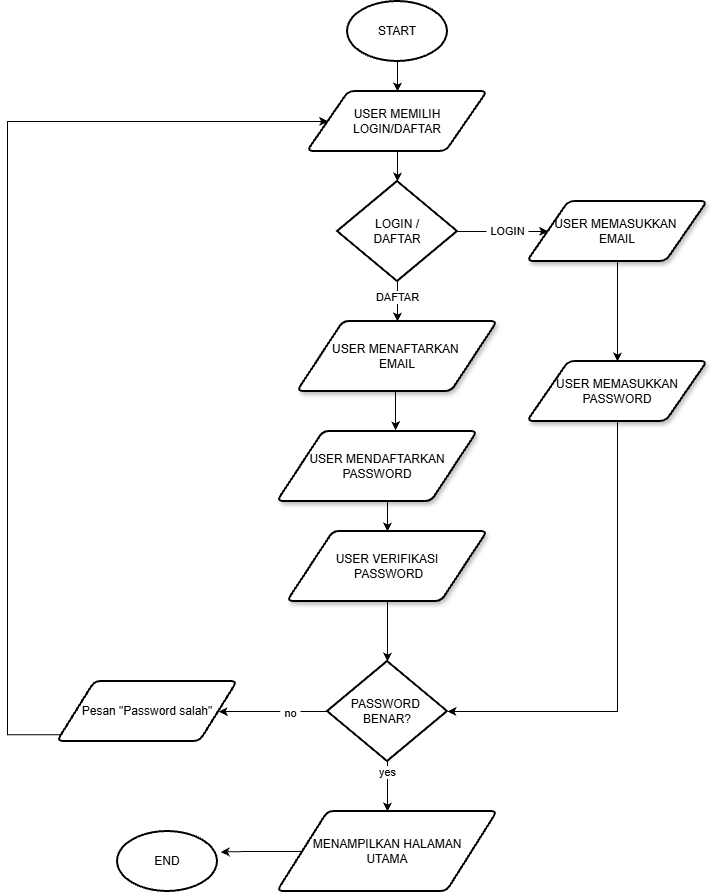

The diagram above was exported from draw.io. Its source (the exported page's mxGraphModel, read from the mxfile embedded in the PNG):
<mxGraphModel dx="1964" dy="1079" grid="1" gridSize="10" guides="1" tooltips="1" connect="1" arrows="1" fold="1" page="1" pageScale="1" pageWidth="850" pageHeight="1100" math="0" shadow="0">
  <root>
    <mxCell id="0" />
    <mxCell id="1" parent="0" />
    <mxCell id="K0knAEcrAMQ9umbBa2F6-3" edge="1" parent="1" source="K0knAEcrAMQ9umbBa2F6-1" style="edgeStyle=orthogonalEdgeStyle;rounded=0;orthogonalLoop=1;jettySize=auto;html=1;exitX=0.5;exitY=1;exitDx=0;exitDy=0;exitPerimeter=0;entryX=0.5;entryY=0;entryDx=0;entryDy=0;defaultLabelBackgroundColor=page;labelPadding=0 4;" target="K0knAEcrAMQ9umbBa2F6-2">
      <mxGeometry relative="1" as="geometry" />
    </mxCell>
    <mxCell id="K0knAEcrAMQ9umbBa2F6-1" parent="1" style="strokeWidth=2;html=1;shape=mxgraph.flowchart.start_1;whiteSpace=wrap;perimeter=ellipsePerimeter;" value="START" vertex="1">
      <mxGeometry height="60" width="100" x="370" y="170" as="geometry" />
    </mxCell>
    <mxCell id="K0knAEcrAMQ9umbBa2F6-2" parent="1" style="shape=parallelogram;html=1;strokeWidth=2;perimeter=parallelogramPerimeter;whiteSpace=wrap;rounded=1;arcSize=12;size=0.23;" value="USER MEMILIH&lt;div&gt;LOGIN/DAFTAR&lt;/div&gt;" vertex="1">
      <mxGeometry height="60" width="180" x="330" y="260" as="geometry" />
    </mxCell>
    <mxCell id="K0knAEcrAMQ9umbBa2F6-8" parent="1" style="shape=parallelogram;html=1;strokeWidth=2;perimeter=parallelogramPerimeter;whiteSpace=wrap;rounded=1;arcSize=12;size=0.23;shadow=1;" value="USER MEMASUKKAN PASSWORD" vertex="1">
      <mxGeometry height="60" width="180" x="550" y="530" as="geometry" />
    </mxCell>
    <mxCell id="Qe3HNMz0l6z-gpYbwCYL-14" edge="1" parent="1" source="K0knAEcrAMQ9umbBa2F6-24" style="edgeStyle=orthogonalEdgeStyle;rounded=0;orthogonalLoop=1;jettySize=auto;html=1;exitX=0.5;exitY=1;exitDx=0;exitDy=0;exitPerimeter=0;entryX=0.5;entryY=0;entryDx=0;entryDy=0;defaultLabelBackgroundColor=page;labelPadding=0 4;" target="Qe3HNMz0l6z-gpYbwCYL-11">
      <mxGeometry relative="1" as="geometry" />
    </mxCell>
    <mxCell id="Qe3HNMz0l6z-gpYbwCYL-15" connectable="0" parent="Qe3HNMz0l6z-gpYbwCYL-14" style="edgeLabel;html=1;align=center;verticalAlign=middle;resizable=0;points=[];inheritText=1;defaultLabelBackgroundColor=page;labelPadding=0 4;" value="DAFTAR" vertex="1">
      <mxGeometry relative="1" x="-0.2278" y="-1" as="geometry">
        <mxPoint as="offset" />
      </mxGeometry>
    </mxCell>
    <mxCell id="Qe3HNMz0l6z-gpYbwCYL-22" edge="1" parent="1" source="K0knAEcrAMQ9umbBa2F6-24" style="edgeStyle=orthogonalEdgeStyle;rounded=0;orthogonalLoop=1;jettySize=auto;html=1;exitX=1;exitY=0.5;exitDx=0;exitDy=0;exitPerimeter=0;entryX=0;entryY=0.5;entryDx=0;entryDy=0;defaultLabelBackgroundColor=page;labelPadding=0 4;" target="K0knAEcrAMQ9umbBa2F6-6">
      <mxGeometry relative="1" as="geometry" />
    </mxCell>
    <mxCell id="Qe3HNMz0l6z-gpYbwCYL-23" connectable="0" parent="Qe3HNMz0l6z-gpYbwCYL-22" style="edgeLabel;html=1;align=center;verticalAlign=middle;resizable=0;points=[];inheritText=1;defaultLabelBackgroundColor=page;labelPadding=0 4;" value="LOGIN" vertex="1">
      <mxGeometry relative="1" x="0.0817" as="geometry">
        <mxPoint as="offset" />
      </mxGeometry>
    </mxCell>
    <mxCell id="K0knAEcrAMQ9umbBa2F6-24" parent="1" style="strokeWidth=2;html=1;shape=mxgraph.flowchart.decision;whiteSpace=wrap;" value="LOGIN /&lt;div&gt;DAFTAR&lt;/div&gt;" vertex="1">
      <mxGeometry height="100" width="120" x="360" y="350" as="geometry" />
    </mxCell>
    <mxCell id="K0knAEcrAMQ9umbBa2F6-33" edge="1" parent="1" source="K0knAEcrAMQ9umbBa2F6-30" style="edgeStyle=orthogonalEdgeStyle;rounded=0;orthogonalLoop=1;jettySize=auto;html=1;exitX=0;exitY=0.5;exitDx=0;exitDy=0;exitPerimeter=0;entryX=1;entryY=0.5;entryDx=0;entryDy=0;defaultLabelBackgroundColor=page;labelPadding=0 4;" target="K0knAEcrAMQ9umbBa2F6-32">
      <mxGeometry relative="1" as="geometry" />
    </mxCell>
    <mxCell id="Qe3HNMz0l6z-gpYbwCYL-7" connectable="0" parent="K0knAEcrAMQ9umbBa2F6-33" style="edgeLabel;html=1;align=center;verticalAlign=middle;resizable=0;points=[];inheritText=1;defaultLabelBackgroundColor=page;labelPadding=0 4;" value="no" vertex="1">
      <mxGeometry relative="1" x="-0.3195" y="1" as="geometry">
        <mxPoint as="offset" />
      </mxGeometry>
    </mxCell>
    <mxCell id="K0knAEcrAMQ9umbBa2F6-38" edge="1" parent="1" source="K0knAEcrAMQ9umbBa2F6-30" style="edgeStyle=orthogonalEdgeStyle;rounded=0;orthogonalLoop=1;jettySize=auto;html=1;exitX=0.5;exitY=1;exitDx=0;exitDy=0;exitPerimeter=0;entryX=0.5;entryY=0;entryDx=0;entryDy=0;defaultLabelBackgroundColor=page;labelPadding=0 4;" target="K0knAEcrAMQ9umbBa2F6-37">
      <mxGeometry relative="1" as="geometry" />
    </mxCell>
    <mxCell id="Qe3HNMz0l6z-gpYbwCYL-6" connectable="0" parent="K0knAEcrAMQ9umbBa2F6-38" style="edgeLabel;html=1;align=center;verticalAlign=middle;resizable=0;points=[];inheritText=1;defaultLabelBackgroundColor=page;labelPadding=0 4;" value="yes" vertex="1">
      <mxGeometry relative="1" x="-0.56" y="-1" as="geometry">
        <mxPoint as="offset" />
      </mxGeometry>
    </mxCell>
    <mxCell id="K0knAEcrAMQ9umbBa2F6-30" parent="1" style="strokeWidth=2;html=1;shape=mxgraph.flowchart.decision;whiteSpace=wrap;" value="PASSWORD&amp;nbsp;&lt;div&gt;BENAR?&lt;/div&gt;" vertex="1">
      <mxGeometry height="100" width="120" x="350" y="830" as="geometry" />
    </mxCell>
    <mxCell id="K0knAEcrAMQ9umbBa2F6-35" edge="1" parent="1" source="K0knAEcrAMQ9umbBa2F6-32" style="edgeStyle=orthogonalEdgeStyle;rounded=0;orthogonalLoop=1;jettySize=auto;html=1;exitX=0;exitY=0.75;exitDx=0;exitDy=0;entryX=0;entryY=0.5;entryDx=0;entryDy=0;defaultLabelBackgroundColor=page;labelPadding=0 4;" target="K0knAEcrAMQ9umbBa2F6-2">
      <mxGeometry relative="1" x="0.1986" as="geometry">
        <Array as="points">
          <mxPoint x="90.5" y="903.3" />
          <mxPoint x="30" y="903.3" />
          <mxPoint x="30" y="290" />
        </Array>
      </mxGeometry>
    </mxCell>
    <mxCell id="K0knAEcrAMQ9umbBa2F6-32" parent="1" style="shape=parallelogram;html=1;strokeWidth=2;perimeter=parallelogramPerimeter;whiteSpace=wrap;rounded=1;arcSize=12;size=0.20833333333333334;" value="Pesan &quot;Password salah&quot;" vertex="1">
      <mxGeometry height="60" width="180" x="80" y="850" as="geometry" />
    </mxCell>
    <mxCell id="K0knAEcrAMQ9umbBa2F6-37" parent="1" style="shape=parallelogram;html=1;strokeWidth=2;perimeter=parallelogramPerimeter;whiteSpace=wrap;rounded=1;arcSize=12;size=0.23;" value="MENAMPILKAN HALAMAN&lt;div&gt;UTAMA&lt;/div&gt;" vertex="1">
      <mxGeometry height="80" width="220" x="300" y="980" as="geometry" />
    </mxCell>
    <mxCell id="K0knAEcrAMQ9umbBa2F6-40" parent="1" style="strokeWidth=2;html=1;shape=mxgraph.flowchart.start_1;whiteSpace=wrap;perimeter=ellipsePerimeter;" value="END" vertex="1">
      <mxGeometry height="60" width="100" x="140" y="1000" as="geometry" />
    </mxCell>
    <mxCell id="K0knAEcrAMQ9umbBa2F6-42" edge="1" parent="1" source="K0knAEcrAMQ9umbBa2F6-37" style="edgeStyle=orthogonalEdgeStyle;rounded=0;orthogonalLoop=1;jettySize=auto;html=1;exitX=0;exitY=0.5;exitDx=0;exitDy=0;entryX=1.032;entryY=0.342;entryDx=0;entryDy=0;entryPerimeter=0;defaultLabelBackgroundColor=page;labelPadding=0 4;" target="K0knAEcrAMQ9umbBa2F6-40">
      <mxGeometry relative="1" as="geometry" />
    </mxCell>
    <mxCell id="Qe3HNMz0l6z-gpYbwCYL-24" edge="1" parent="1" source="K0knAEcrAMQ9umbBa2F6-6" style="edgeStyle=orthogonalEdgeStyle;rounded=0;orthogonalLoop=1;jettySize=auto;html=1;exitX=0.5;exitY=1;exitDx=0;exitDy=0;entryX=0.5;entryY=0;entryDx=0;entryDy=0;defaultLabelBackgroundColor=page;labelPadding=0 4;" target="K0knAEcrAMQ9umbBa2F6-8">
      <mxGeometry relative="1" as="geometry" />
    </mxCell>
    <mxCell id="K0knAEcrAMQ9umbBa2F6-6" parent="1" style="shape=parallelogram;html=1;strokeWidth=2;perimeter=parallelogramPerimeter;whiteSpace=wrap;rounded=1;arcSize=12;size=0.23;shadow=1;" value="USER MEMASUKKAN&amp;nbsp;&lt;div&gt;EMAIL&lt;/div&gt;" vertex="1">
      <mxGeometry height="60" width="180" x="550" y="370" as="geometry" />
    </mxCell>
    <mxCell id="Qe3HNMz0l6z-gpYbwCYL-27" edge="1" parent="1" source="Qe3HNMz0l6z-gpYbwCYL-10" style="edgeStyle=orthogonalEdgeStyle;rounded=0;orthogonalLoop=1;jettySize=auto;html=1;exitX=0.5;exitY=1;exitDx=0;exitDy=0;entryX=0.5;entryY=0;entryDx=0;entryDy=0;defaultLabelBackgroundColor=page;labelPadding=0 4;" target="Qe3HNMz0l6z-gpYbwCYL-12">
      <mxGeometry relative="1" as="geometry" />
    </mxCell>
    <mxCell id="Qe3HNMz0l6z-gpYbwCYL-10" parent="1" style="shape=parallelogram;html=1;strokeWidth=2;perimeter=parallelogramPerimeter;whiteSpace=wrap;rounded=1;arcSize=12;size=0.23;shadow=1;" value="USER MENDAFTARKAN PASSWORD" vertex="1">
      <mxGeometry height="70" width="200" x="300" y="600" as="geometry" />
    </mxCell>
    <mxCell id="Qe3HNMz0l6z-gpYbwCYL-11" parent="1" style="shape=parallelogram;html=1;strokeWidth=2;perimeter=parallelogramPerimeter;whiteSpace=wrap;rounded=1;arcSize=12;size=0.23;shadow=1;" value="USER MENAFTARKAN&amp;nbsp;&lt;div&gt;EMAIL&lt;/div&gt;" vertex="1">
      <mxGeometry height="70" width="200" x="320" y="490" as="geometry" />
    </mxCell>
    <mxCell id="Qe3HNMz0l6z-gpYbwCYL-12" parent="1" style="shape=parallelogram;html=1;strokeWidth=2;perimeter=parallelogramPerimeter;whiteSpace=wrap;rounded=1;arcSize=12;size=0.23;shadow=1;" value="USER VERIFIKASI&lt;div&gt;&amp;nbsp;PASSWORD&lt;/div&gt;" vertex="1">
      <mxGeometry height="70" width="200" x="310" y="700" as="geometry" />
    </mxCell>
    <mxCell id="Qe3HNMz0l6z-gpYbwCYL-13" edge="1" parent="1" source="K0knAEcrAMQ9umbBa2F6-2" style="edgeStyle=orthogonalEdgeStyle;rounded=0;orthogonalLoop=1;jettySize=auto;html=1;exitX=0.5;exitY=1;exitDx=0;exitDy=0;entryX=0.5;entryY=0;entryDx=0;entryDy=0;entryPerimeter=0;defaultLabelBackgroundColor=page;labelPadding=0 4;" target="K0knAEcrAMQ9umbBa2F6-24">
      <mxGeometry relative="1" as="geometry" />
    </mxCell>
    <mxCell id="Qe3HNMz0l6z-gpYbwCYL-25" edge="1" parent="1" source="K0knAEcrAMQ9umbBa2F6-8" style="edgeStyle=orthogonalEdgeStyle;rounded=0;orthogonalLoop=1;jettySize=auto;html=1;exitX=0.5;exitY=1;exitDx=0;exitDy=0;entryX=1;entryY=0.5;entryDx=0;entryDy=0;entryPerimeter=0;defaultLabelBackgroundColor=page;labelPadding=0 4;" target="K0knAEcrAMQ9umbBa2F6-30">
      <mxGeometry relative="1" as="geometry" />
    </mxCell>
    <mxCell id="Qe3HNMz0l6z-gpYbwCYL-26" edge="1" parent="1" source="Qe3HNMz0l6z-gpYbwCYL-11" style="edgeStyle=orthogonalEdgeStyle;rounded=0;orthogonalLoop=1;jettySize=auto;html=1;exitX=0.5;exitY=1;exitDx=0;exitDy=0;entryX=0.59;entryY=-0.017;entryDx=0;entryDy=0;entryPerimeter=0;defaultLabelBackgroundColor=page;labelPadding=0 4;" target="Qe3HNMz0l6z-gpYbwCYL-10">
      <mxGeometry relative="1" as="geometry" />
    </mxCell>
    <mxCell id="Qe3HNMz0l6z-gpYbwCYL-28" edge="1" parent="1" source="Qe3HNMz0l6z-gpYbwCYL-12" style="edgeStyle=orthogonalEdgeStyle;rounded=0;orthogonalLoop=1;jettySize=auto;html=1;exitX=0.5;exitY=1;exitDx=0;exitDy=0;entryX=0.5;entryY=0;entryDx=0;entryDy=0;entryPerimeter=0;defaultLabelBackgroundColor=page;labelPadding=0 4;" target="K0knAEcrAMQ9umbBa2F6-30">
      <mxGeometry relative="1" as="geometry" />
    </mxCell>
  </root>
</mxGraphModel>